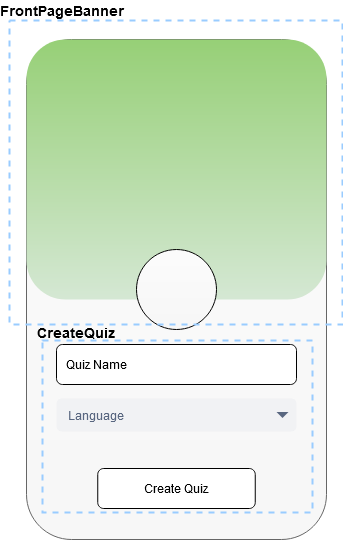

The diagram above was exported from draw.io. Its source (the exported page's mxGraphModel, read from the mxfile embedded in the PNG):
<mxGraphModel dx="1422" dy="763" grid="1" gridSize="10" guides="1" tooltips="1" connect="1" arrows="1" fold="1" page="1" pageScale="1" pageWidth="827" pageHeight="1169" math="0" shadow="0">
  <root>
    <mxCell id="0" />
    <mxCell id="1" parent="0" />
    <mxCell id="YhRfEknU8Wl-3U49WugZ-1" value="" style="whiteSpace=wrap;html=1;rounded=1;strokeColor=#666666;fillColor=#FCFCFC;gradientDirection=south;gradientColor=#F7F7F7;" parent="1" vertex="1">
      <mxGeometry x="264" y="335" width="300" height="500" as="geometry" />
    </mxCell>
    <mxCell id="4nGupYMQ50S7Wk51AXnO-2" value="" style="rounded=1;whiteSpace=wrap;html=1;gradientColor=#97d077;fillColor=#d5e8d4;gradientDirection=north;strokeColor=none;" parent="1" vertex="1">
      <mxGeometry x="264" y="335" width="300" height="260" as="geometry" />
    </mxCell>
    <mxCell id="4nGupYMQ50S7Wk51AXnO-5" value="" style="rounded=1;whiteSpace=wrap;html=1;" parent="1" vertex="1">
      <mxGeometry x="335.25" y="764" width="157.5" height="40" as="geometry" />
    </mxCell>
    <mxCell id="4nGupYMQ50S7Wk51AXnO-6" value="Create Quiz" style="text;html=1;strokeColor=none;fillColor=none;align=center;verticalAlign=middle;whiteSpace=wrap;rounded=0;" parent="1" vertex="1">
      <mxGeometry x="374" y="774" width="80" height="20" as="geometry" />
    </mxCell>
    <mxCell id="4nGupYMQ50S7Wk51AXnO-7" value="" style="rounded=1;whiteSpace=wrap;html=1;" parent="1" vertex="1">
      <mxGeometry x="294" y="640" width="240" height="40" as="geometry" />
    </mxCell>
    <mxCell id="4nGupYMQ50S7Wk51AXnO-8" value="Quiz Name" style="text;html=1;strokeColor=none;fillColor=none;align=center;verticalAlign=middle;whiteSpace=wrap;rounded=0;" parent="1" vertex="1">
      <mxGeometry x="294" y="650" width="80" height="20" as="geometry" />
    </mxCell>
    <mxCell id="4nGupYMQ50S7Wk51AXnO-11" value="Language" style="rounded=1;fillColor=#F1F2F4;strokeColor=none;html=1;fontColor=#596780;align=left;fontSize=12;spacingLeft=10" parent="1" vertex="1">
      <mxGeometry x="294" y="694" width="240" height="33" as="geometry" />
    </mxCell>
    <mxCell id="4nGupYMQ50S7Wk51AXnO-12" value="" style="shape=triangle;direction=south;fillColor=#596780;strokeColor=none;html=1" parent="4nGupYMQ50S7Wk51AXnO-11" vertex="1">
      <mxGeometry x="1" y="0.5" width="12" height="6" relative="1" as="geometry">
        <mxPoint x="-20" y="-3" as="offset" />
      </mxGeometry>
    </mxCell>
    <mxCell id="Xea9l__40aHmPjPlWK-Z-1" value="" style="ellipse;whiteSpace=wrap;html=1;aspect=fixed;rounded=1;shadow=0;glass=0;sketch=0;fillColor=#FCFCFC;gradientColor=#F7F7F7;" parent="1" vertex="1">
      <mxGeometry x="374" y="545" width="80" height="80" as="geometry" />
    </mxCell>
    <mxCell id="61ztsBb8hTD1dpxdSIud-1" value="" style="rounded=0;whiteSpace=wrap;html=1;fillColor=none;dashed=1;strokeWidth=2;strokeColor=#99CCFF;" vertex="1" parent="1">
      <mxGeometry x="280" y="636" width="270" height="172" as="geometry" />
    </mxCell>
    <mxCell id="61ztsBb8hTD1dpxdSIud-4" value="" style="rounded=0;whiteSpace=wrap;html=1;fillColor=none;dashed=1;strokeWidth=2;strokeColor=#99CCFF;" vertex="1" parent="1">
      <mxGeometry x="247" y="316" width="333" height="304" as="geometry" />
    </mxCell>
    <mxCell id="61ztsBb8hTD1dpxdSIud-5" value="&lt;b&gt;&lt;font style=&quot;font-size: 14px&quot;&gt;FrontPageBanner&lt;/font&gt;&lt;/b&gt;" style="text;html=1;strokeColor=none;fillColor=none;align=center;verticalAlign=middle;whiteSpace=wrap;rounded=0;dashed=1;" vertex="1" parent="1">
      <mxGeometry x="280" y="296" width="40" height="20" as="geometry" />
    </mxCell>
    <mxCell id="61ztsBb8hTD1dpxdSIud-6" value="&lt;div style=&quot;font-size: 14px&quot;&gt;&lt;font style=&quot;font-size: 14px&quot;&gt;CreateQuiz&lt;/font&gt;&lt;/div&gt;" style="text;html=1;strokeColor=none;fillColor=none;align=center;verticalAlign=middle;whiteSpace=wrap;rounded=0;dashed=1;fontStyle=1" vertex="1" parent="1">
      <mxGeometry x="294" y="618" width="40" height="20" as="geometry" />
    </mxCell>
  </root>
</mxGraphModel>